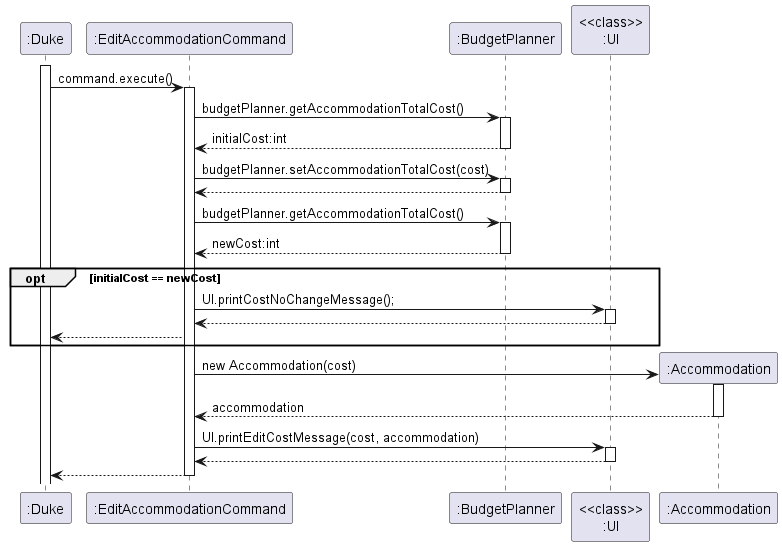

The diagram above was rendered by PlantUML. Its source (embedded in the PNG):
@startuml
'https://plantuml.com/sequence-diagram
activate ":Duke"
":Duke" -> ":EditAccommodationCommand" : command.execute()
activate ":EditAccommodationCommand"
":EditAccommodationCommand" -> ":BudgetPlanner" : budgetPlanner.getAccommodationTotalCost()
activate ":BudgetPlanner"
":EditAccommodationCommand" <-- ":BudgetPlanner" : initialCost:int
deactivate ":BudgetPlanner"
":EditAccommodationCommand" -> ":BudgetPlanner" : budgetPlanner.setAccommodationTotalCost(cost)
activate ":BudgetPlanner"
":EditAccommodationCommand" <-- ":BudgetPlanner"
deactivate ":BudgetPlanner"
":EditAccommodationCommand" -> ":BudgetPlanner" : budgetPlanner.getAccommodationTotalCost()
activate ":BudgetPlanner"
":EditAccommodationCommand" <-- ":BudgetPlanner" : newCost:int
deactivate ":BudgetPlanner"
opt initialCost == newCost
":EditAccommodationCommand" -> "<<class>>\n:UI" : UI.printCostNoChangeMessage();
activate "<<class>>\n:UI"
":EditAccommodationCommand" <-- "<<class>>\n:UI"
deactivate "<<class>>\n:UI"
":EditAccommodationCommand" --> ":Duke"
end
create ":Accommodation"
":EditAccommodationCommand" -> ":Accommodation" : new Accommodation(cost)
activate ":Accommodation"
":EditAccommodationCommand" <-- ":Accommodation" : accommodation
deactivate ":Accommodation"
":EditAccommodationCommand" -> "<<class>>\n:UI" : UI.printEditCostMessage(cost, accommodation)
activate "<<class>>\n:UI"
":EditAccommodationCommand" <-- "<<class>>\n:UI"
deactivate "<<class>>\n:UI"
":EditAccommodationCommand" --> ":Duke"
deactivate ":EditAccommodationCommand"
@enduml